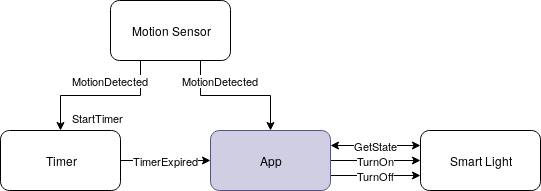

The diagram above was exported from draw.io. Its source (the exported page's mxGraphModel, read from the mxfile embedded in the PNG):
<mxGraphModel dx="862" dy="494" grid="1" gridSize="10" guides="1" tooltips="1" connect="1" arrows="1" fold="1" page="1" pageScale="1" pageWidth="850" pageHeight="1100" math="0" shadow="0">
  <root>
    <mxCell id="0" />
    <mxCell id="1" parent="0" />
    <mxCell id="GMxej5Ia4K6pUWr5jqxD-3" value="&lt;div&gt;MotionDetected&lt;/div&gt;" style="edgeStyle=orthogonalEdgeStyle;rounded=0;orthogonalLoop=1;jettySize=auto;html=1;exitX=0.75;exitY=1;exitDx=0;exitDy=0;" edge="1" parent="1" source="GMxej5Ia4K6pUWr5jqxD-1" target="GMxej5Ia4K6pUWr5jqxD-2">
      <mxGeometry x="-0.2143" y="15" relative="1" as="geometry">
        <mxPoint as="offset" />
      </mxGeometry>
    </mxCell>
    <mxCell id="GMxej5Ia4K6pUWr5jqxD-14" value="MotionDetected" style="edgeStyle=orthogonalEdgeStyle;rounded=0;orthogonalLoop=1;jettySize=auto;html=1;exitX=0.25;exitY=1;exitDx=0;exitDy=0;entryX=0.5;entryY=0;entryDx=0;entryDy=0;startArrow=none;startFill=0;" edge="1" parent="1" source="GMxej5Ia4K6pUWr5jqxD-1" target="GMxej5Ia4K6pUWr5jqxD-5">
      <mxGeometry x="-0.1333" y="-15" relative="1" as="geometry">
        <mxPoint as="offset" />
      </mxGeometry>
    </mxCell>
    <mxCell id="GMxej5Ia4K6pUWr5jqxD-1" value="Motion Sensor" style="rounded=1;whiteSpace=wrap;html=1;" vertex="1" parent="1">
      <mxGeometry x="250" y="50" width="120" height="60" as="geometry" />
    </mxCell>
    <mxCell id="GMxej5Ia4K6pUWr5jqxD-9" value="GetState" style="edgeStyle=orthogonalEdgeStyle;rounded=0;orthogonalLoop=1;jettySize=auto;html=1;exitX=1;exitY=0.25;exitDx=0;exitDy=0;entryX=0;entryY=0.25;entryDx=0;entryDy=0;startArrow=classic;startFill=1;" edge="1" parent="1" source="GMxej5Ia4K6pUWr5jqxD-2" target="GMxej5Ia4K6pUWr5jqxD-8">
      <mxGeometry relative="1" as="geometry" />
    </mxCell>
    <mxCell id="GMxej5Ia4K6pUWr5jqxD-10" value="TurnOn" style="edgeStyle=orthogonalEdgeStyle;rounded=0;orthogonalLoop=1;jettySize=auto;html=1;exitX=1;exitY=0.5;exitDx=0;exitDy=0;entryX=0;entryY=0.5;entryDx=0;entryDy=0;" edge="1" parent="1" source="GMxej5Ia4K6pUWr5jqxD-2" target="GMxej5Ia4K6pUWr5jqxD-8">
      <mxGeometry relative="1" as="geometry" />
    </mxCell>
    <mxCell id="GMxej5Ia4K6pUWr5jqxD-11" value="TurnOff" style="edgeStyle=orthogonalEdgeStyle;rounded=0;orthogonalLoop=1;jettySize=auto;html=1;exitX=1;exitY=0.75;exitDx=0;exitDy=0;entryX=0;entryY=0.75;entryDx=0;entryDy=0;" edge="1" parent="1" source="GMxej5Ia4K6pUWr5jqxD-2" target="GMxej5Ia4K6pUWr5jqxD-8">
      <mxGeometry relative="1" as="geometry" />
    </mxCell>
    <mxCell id="GMxej5Ia4K6pUWr5jqxD-2" value="App" style="rounded=1;whiteSpace=wrap;html=1;fillColor=#d0cee2;strokeColor=#56517e;" vertex="1" parent="1">
      <mxGeometry x="350" y="180" width="120" height="60" as="geometry" />
    </mxCell>
    <mxCell id="GMxej5Ia4K6pUWr5jqxD-7" value="TimerExpired" style="edgeStyle=orthogonalEdgeStyle;rounded=0;orthogonalLoop=1;jettySize=auto;html=1;exitX=1;exitY=0.5;exitDx=0;exitDy=0;entryX=0;entryY=0.5;entryDx=0;entryDy=0;" edge="1" parent="1" source="GMxej5Ia4K6pUWr5jqxD-5" target="GMxej5Ia4K6pUWr5jqxD-2">
      <mxGeometry relative="1" as="geometry" />
    </mxCell>
    <mxCell id="GMxej5Ia4K6pUWr5jqxD-5" value="Timer" style="rounded=1;whiteSpace=wrap;html=1;" vertex="1" parent="1">
      <mxGeometry x="140" y="180" width="120" height="60" as="geometry" />
    </mxCell>
    <mxCell id="GMxej5Ia4K6pUWr5jqxD-8" value="Smart Light" style="rounded=1;whiteSpace=wrap;html=1;" vertex="1" parent="1">
      <mxGeometry x="560" y="180" width="120" height="60" as="geometry" />
    </mxCell>
    <mxCell id="GMxej5Ia4K6pUWr5jqxD-16" value="&lt;font style=&quot;font-size: 11px&quot;&gt;StartTimer&lt;/font&gt;" style="text;html=1;resizable=0;points=[];autosize=1;align=left;verticalAlign=top;spacingTop=-4;" vertex="1" parent="1">
      <mxGeometry x="210" y="158" width="70" height="20" as="geometry" />
    </mxCell>
  </root>
</mxGraphModel>